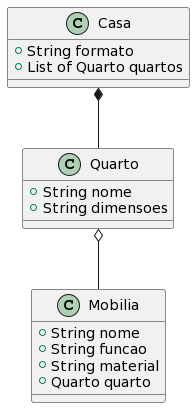

The diagram above was rendered by PlantUML. Its source (embedded in the PNG):
@startuml
class Quarto {
  +String nome
  +String dimensoes
}

class Mobilia {
  +String nome
  +String funcao
  +String material
  +Quarto quarto
}

class Casa {
  +String formato
  +List of Quarto quartos
}

Quarto o-- Mobilia
Casa *-- Quarto
@enduml